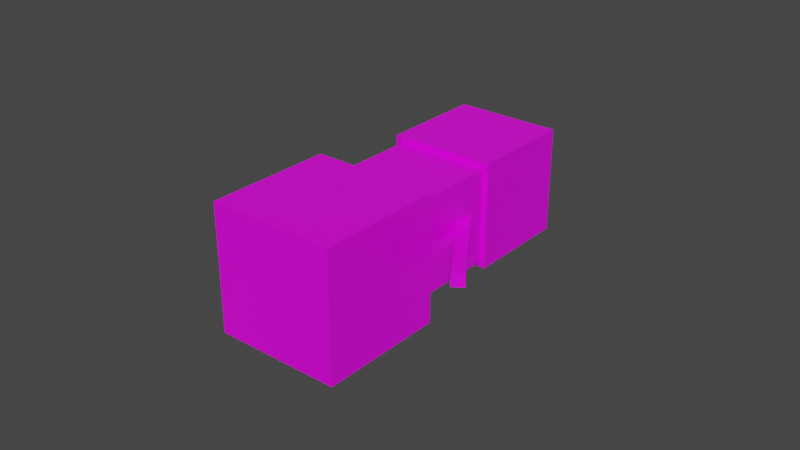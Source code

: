 # Source: melon_golem.blend  (saved by Blender 3.0.42; exported with 4.5.12 LTS)
import bpy
from mathutils import Matrix  # noqa: F401  (used for matrix-valued properties, if any)

bpy.ops.wm.read_factory_settings(use_empty=True)
scene = bpy.context.scene
scene.name = 'Scene'

# ---- collections
col_collection = bpy.data.collections.new('Collection'); scene.collection.children.link(col_collection)

# ---- images (referenced by path relative to the original .blend; pixels are not part of the script)
import os
ASSET_DIR = os.environ.get("B2B_ASSET_DIR", "")  # directory of the original .blend (textures are referenced by path, not embedded)
HERE = os.path.dirname(os.path.abspath(__file__))  # packed textures are extracted next to this script under _unpacked/

def load_image(name, relpath, width, height, colorspace="sRGB"):
    """Load a texture the original file referenced (path relative to the .blend, or extracted next to this script)."""
    p = next((c for c in (os.path.join(HERE, relpath), os.path.join(ASSET_DIR, relpath)) if relpath and os.path.exists(c)), "")
    if p:
        img = bpy.data.images.load(p, check_existing=True)
        img.name = name
    else:  # same state as the original file: an image datablock whose file is absent (Cycles renders it pink)
        img = bpy.data.images.new(name, width, height)
        img.source = "FILE"
        img.filepath = "//" + (relpath or name)
    img.colorspace_settings.name = colorspace
    return img
img_melon_golem_bmp = load_image('melon_golem.bmp', 'melon_golem.bmp', 1024, 1024, 'sRGB')

# ---- materials (node trees are filled in below, after node groups)
mat_material_001 = bpy.data.materials.new('Material.001')
mat_material_001.alpha_threshold = 0.0
mat_material_001.use_transparent_shadow = False
mat_material_001.line_color = (0.0, 0.0, 0.0, 1.0)

# ---- material node trees
mat_material_001.use_nodes = True; mat_material_001.node_tree.nodes.clear()
_N = mat_material_001.node_tree.nodes; _L = mat_material_001.node_tree.links
n0 = _N.new('ShaderNodeOutputMaterial'); n0.name = 'Material Output'; n0.location = (300, 300)
n1 = _N.new('ShaderNodeBsdfPrincipled'); n1.name = 'Principled BSDF'; n1.location = (10, 300)
n1.distribution = 'GGX'
n1.subsurface_method = 'RANDOM_WALK_SKIN'
n1.inputs[2].default_value = 0.4
n1.inputs[3].default_value = 1.45
n1.inputs[27].default_value = (0.0, 0.0, 0.0, 1.0)
n1.inputs[28].default_value = 1.0
n2 = _N.new('ShaderNodeTexImage'); n2.name = 'Image Texture'; n2.location = (-180, 280)
n2.image = img_melon_golem_bmp
n2.interpolation = 'Closest'
_L.new(n1.outputs[0], n0.inputs[0])
_L.new(n2.outputs[0], n1.inputs[0])
n0.is_active_output = True

# ---- world
world_world = bpy.data.worlds.new('World'); scene.world = world_world
world_world.use_nodes = True; world_world.node_tree.nodes.clear()
_N = world_world.node_tree.nodes; _L = world_world.node_tree.links
n0 = _N.new('ShaderNodeOutputWorld'); n0.name = 'World Output'; n0.location = (300, 300)
n1 = _N.new('ShaderNodeBackground'); n1.name = 'Background'; n1.location = (10, 300)
n1.inputs[0].default_value = (0.05088, 0.05088, 0.05088, 1.0)
_L.new(n1.outputs[0], n0.inputs[0])
n0.is_active_output = True
world_world.color = (0.05088, 0.05088, 0.05088)
world_world.use_sun_shadow = False
world_world.sun_shadow_jitter_overblur = 0.0

# ---- meshes
me_cube_004 = bpy.data.meshes.new('Cube.004')
me_cube_004.from_pydata([(-1.0, 1.0, 1.0), (-1.0, 1.0, -1.0), (-1.0, -1.0, 1.0), (-1.0, -1.0, -1.0), (15.88, 1.0, 1.0), (15.88, 1.0, -1.0), (15.88, -1.0, 1.0), (15.88, -1.0, -1.0), (-0.0807, 20.38, 9.886), (-0.0807, 20.38, -9.886), (16.31, 31.43, 9.886), (16.31, 31.43, -9.886), (10.98, 3.986, 9.886), (10.98, 3.986, -9.886), (27.37, 15.04, 9.886), (27.37, 15.04, -9.886), (-11.05, 10.13, 7.428), (-11.05, 10.13, -7.428), (1.266, 18.43, 7.428), (1.266, 18.43, -7.428), (-2.743, -2.19, 7.428), (-2.743, -2.19, -7.428), (9.573, 6.118, 7.428), (9.573, 6.118, -7.428), (-25.31, 1.389, 8.346), (-25.31, 1.389, -8.346), (-11.47, 10.72, 8.346), (-11.47, 10.72, -8.346), (-15.98, -12.45, 8.346), (-15.98, -12.45, -8.346), (-2.138, -3.115, 8.346), (-2.138, -3.115, -8.346), (-8.995, 11.43, 1.0), (-8.995, 11.43, -1.0), (-7.141, 10.68, 1.0), (-7.141, 10.68, -1.0), (-2.672, 27.08, 1.0), (-2.672, 27.08, -1.0), (-0.8171, 26.33, 1.0), (-0.8171, 26.33, -1.0)], [], [(1, 5, 7, 3), (2, 6, 4, 0), (3, 2, 0, 1), (3, 7, 6, 2), (5, 4, 6, 7), (8, 12, 14, 10), (11, 10, 14, 15), (15, 14, 12, 13), (13, 9, 11, 15), (9, 8, 10, 11), (13, 12, 8, 9), (16, 20, 22, 18), (19, 18, 22, 23), (23, 22, 20, 21), (21, 17, 19, 23), (17, 16, 18, 19), (21, 20, 16, 17), (24, 28, 30, 26), (27, 26, 30, 31), (31, 30, 28, 29), (29, 25, 27, 31), (25, 24, 26, 27), (29, 28, 24, 25), (33, 37, 39, 35), (0, 4, 5, 1), (35, 34, 32, 33), (35, 39, 38, 34), (34, 38, 36, 32), (37, 36, 38, 39), (32, 36, 37, 33)])
_uv = me_cube_004.uv_layers.new(name='UVMap')
_uv.uv.foreach_set('vector', [0.4062, 0.0625, 0.03125, 0.0625, 0.03125, 0.0, 0.4062, 0.0, 0.03125, 2.98e-08, 0.4062, 0.0, 0.4062, 0.0625, 0.03125, 0.0625, 0.75, 1.0, 0.5, 1.0, 0.5, 0.75, 0.75, 0.75, 0.03125, 0.0, 0.4062, 0.0, 0.4062, 0.0625, 0.03125, 0.0625, 0.4375, 0.03125, 0.4062, 0.03125, 0.4062, 0.0, 0.4375, 1.49e-08, 0.375, 0.25, 0.1875, 0.25, 0.1875, 0.0625, 0.375, 0.0625, 0.5625, 0.4375, 0.375, 0.4375, 0.375, 0.25, 0.5625, 0.25, 0.1875, 0.25, 5.96e-08, 0.25, 0.0, 0.0625, 0.1875, 0.0625, 0.75, 0.25, 0.5625, 0.25, 0.5625, 0.0625, 0.75, 0.0625, 0.5625, 0.25, 0.375, 0.25, 0.375, 0.0625, 0.5625, 0.0625, 0.375, 0.4375, 0.1875, 0.4375, 0.1875, 0.25, 0.375, 0.25, 0.3125, 0.5938, 0.1562, 0.5938, 0.1562, 0.4375, 0.3125, 0.4375, 0.75, 0.25, 0.5, 0.25, 0.5, 0.0, 0.75, 0.0, 0.1562, 0.5938, 0.0, 0.5938, 0.0, 0.4375, 0.1562, 0.4375, 0.625, 0.5938, 0.4688, 0.5938, 0.4688, 0.4375, 0.625, 0.4375, 0.4688, 0.5938, 0.3125, 0.5938, 0.3125, 0.4375, 0.4688, 0.4375, 0.75, 0.75, 0.5, 0.75, 0.5, 0.5, 0.75, 0.5, 1.0, 1.0, 0.75, 1.0, 0.75, 0.75, 1.0, 0.75, 0.75, 1.0, 0.5, 1.0, 0.5, 0.75, 0.75, 0.75, 0.75, 1.0, 0.5, 1.0, 0.5, 0.75, 0.75, 0.75, 0.75, 1.0, 0.5, 1.0, 0.5, 0.75, 0.75, 0.75, 0.75, 1.0, 0.5, 1.0, 0.5, 0.75, 0.75, 0.75, 1.0, 0.75, 0.75, 0.75, 0.75, 0.5, 1.0, 0.5, 0.4062, 0.0625, 0.03125, 0.0625, 0.03125, 1.49e-08, 0.4062, 7.451e-09, 0.4062, 0.0625, 0.03125, 0.0625, 0.03125, 0.0, 0.4062, 0.0, 0.75, 1.0, 0.5, 1.0, 0.5, 0.75, 0.75, 0.75, 0.03125, 0.0, 0.4062, -7.451e-09, 0.4062, 0.0625, 0.03125, 0.0625, 0.03125, 1.49e-08, 0.4062, -7.451e-09, 0.4062, 0.0625, 0.03125, 0.0625, 0.4375, 0.03125, 0.4062, 0.03125, 0.4062, 0.0, 0.4375, 7.451e-09, 0.4062, 0.0625, 0.03125, 0.0625, 0.03125, 0.0, 0.4062, 0.0])
me_cube_004.materials.append(mat_material_001)
me_cube_004.use_remesh_preserve_volume = False
me_cube_004.use_remesh_preserve_attributes = False
me_cube_004.use_mirror_vertex_groups = False
me_cube_004.update()

# ---- objects
ob_cube_004 = bpy.data.objects.new('Cube.004', me_cube_004)

# ---- transforms, parenting, visibility, modifiers, constraints
ob_cube_004.location = (-0.7134, 2.146, 0.0)
ob_cube_004.rotation_euler = (0.0, -0.0, -2.164)
ob_cube_004.scale = (0.1011, 0.1011, 0.1011)
ob_cube_004.lock_rotations_4d = False
ob_cube_004.empty_display_type = 'ARROWS'
ob_cube_004.lineart.crease_threshold = 0.0

# ---- collection membership
col_collection.objects.link(ob_cube_004)

# ---- scene / render settings (as saved in the file)
scene.frame_start = 1; scene.frame_end = 250; scene.frame_set(1)
scene.render.engine = 'BLENDER_EEVEE_NEXT'
scene.cycles.sampling_pattern = 'TABULATED_SOBOL'
scene.cycles.use_light_tree = False
scene.view_settings.view_transform = 'Filmic'
bpy.context.view_layer.update()

# ---- added for rendering (the .blend has no active camera and no usable light): camera, sun
cam_auto = bpy.data.cameras.new('AutoCamera')
cam_auto.lens = 50.0
cam_auto.sensor_width = 36.0
cam_auto.clip_end = 1000.0
ob_auto_camera = bpy.data.objects.new('AutoCamera', cam_auto)
scene.collection.objects.link(ob_auto_camera)
ob_auto_camera.location = (9.08768, -9.35321, 7.25058)
ob_auto_camera.rotation_euler = (1.09748, -7.21219e-08, 0.694738)
scene.camera = ob_auto_camera
light_auto_sun = bpy.data.lights.new('AutoSun', 'SUN')
light_auto_sun.energy = 3.0
light_auto_sun.angle = 0.0523599
ob_auto_sun = bpy.data.objects.new('AutoSun', light_auto_sun)
scene.collection.objects.link(ob_auto_sun)
ob_auto_sun.rotation_euler = (0.872665, 0.174533, 0.523599)
bpy.context.view_layer.update()

